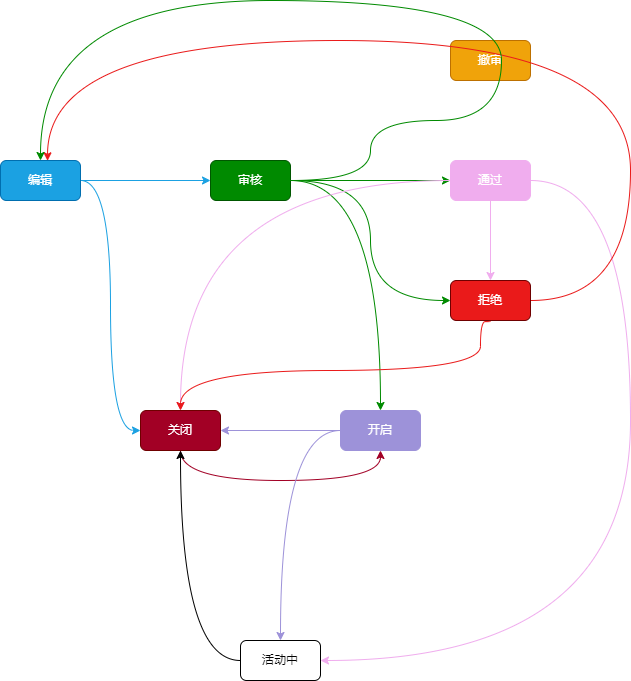

The diagram above was exported from draw.io. Its source (the exported page's mxGraphModel, read from the mxfile embedded in the PNG):
<mxGraphModel dx="1420" dy="742" grid="1" gridSize="10" guides="1" tooltips="1" connect="1" arrows="1" fold="1" page="1" pageScale="1" pageWidth="827" pageHeight="1169" math="0" shadow="0">
  <root>
    <mxCell id="0" />
    <mxCell id="1" parent="0" />
    <mxCell id="sx_tsZc-lmL9nFYdQthe-18" style="edgeStyle=orthogonalEdgeStyle;orthogonalLoop=1;jettySize=auto;html=1;exitX=1;exitY=0.5;exitDx=0;exitDy=0;entryX=0;entryY=0.5;entryDx=0;entryDy=0;strokeColor=#1ba1e2;curved=1;" parent="1" source="B1QbkqLUiKbh4a3s0XFv-1" target="B1QbkqLUiKbh4a3s0XFv-2" edge="1">
      <mxGeometry relative="1" as="geometry" />
    </mxCell>
    <mxCell id="sx_tsZc-lmL9nFYdQthe-19" style="edgeStyle=orthogonalEdgeStyle;orthogonalLoop=1;jettySize=auto;html=1;entryX=0;entryY=0.5;entryDx=0;entryDy=0;curved=1;strokeColor=#1ba1e2;" parent="1" source="B1QbkqLUiKbh4a3s0XFv-1" target="B1QbkqLUiKbh4a3s0XFv-3" edge="1">
      <mxGeometry relative="1" as="geometry" />
    </mxCell>
    <mxCell id="B1QbkqLUiKbh4a3s0XFv-1" value="编辑" style="rounded=1;whiteSpace=wrap;html=1;fillColor=#1ba1e2;strokeColor=#006EAF;fontColor=#ffffff;" parent="1" vertex="1">
      <mxGeometry x="80" y="310" width="80" height="40" as="geometry" />
    </mxCell>
    <mxCell id="sx_tsZc-lmL9nFYdQthe-9" style="edgeStyle=orthogonalEdgeStyle;orthogonalLoop=1;jettySize=auto;html=1;curved=1;strokeColor=#008a00;" parent="1" source="B1QbkqLUiKbh4a3s0XFv-2" target="sx_tsZc-lmL9nFYdQthe-2" edge="1">
      <mxGeometry relative="1" as="geometry" />
    </mxCell>
    <mxCell id="sx_tsZc-lmL9nFYdQthe-10" style="edgeStyle=orthogonalEdgeStyle;orthogonalLoop=1;jettySize=auto;html=1;entryX=0;entryY=0.5;entryDx=0;entryDy=0;curved=1;strokeColor=#008a00;" parent="1" source="B1QbkqLUiKbh4a3s0XFv-2" target="sx_tsZc-lmL9nFYdQthe-4" edge="1">
      <mxGeometry relative="1" as="geometry" />
    </mxCell>
    <mxCell id="sx_tsZc-lmL9nFYdQthe-13" style="edgeStyle=orthogonalEdgeStyle;orthogonalLoop=1;jettySize=auto;html=1;curved=1;strokeColor=#008a00;" parent="1" source="B1QbkqLUiKbh4a3s0XFv-2" target="sx_tsZc-lmL9nFYdQthe-5" edge="1">
      <mxGeometry relative="1" as="geometry" />
    </mxCell>
    <mxCell id="B1QbkqLUiKbh4a3s0XFv-2" value="审核" style="rounded=1;whiteSpace=wrap;html=1;fillColor=#008a00;strokeColor=#005700;fontColor=#ffffff;" parent="1" vertex="1">
      <mxGeometry x="290" y="310" width="80" height="40" as="geometry" />
    </mxCell>
    <mxCell id="sx_tsZc-lmL9nFYdQthe-1" value="撤审" style="rounded=1;whiteSpace=wrap;html=1;fillColor=#f0a30a;strokeColor=#BD7000;fontColor=#ffffff;" parent="1" vertex="1">
      <mxGeometry x="530" y="190" width="80" height="40" as="geometry" />
    </mxCell>
    <mxCell id="sx_tsZc-lmL9nFYdQthe-17" style="edgeStyle=orthogonalEdgeStyle;orthogonalLoop=1;jettySize=auto;html=1;entryX=0.5;entryY=1;entryDx=0;entryDy=0;strokeColor=#a20025;curved=1;" parent="1" source="B1QbkqLUiKbh4a3s0XFv-3" target="sx_tsZc-lmL9nFYdQthe-5" edge="1">
      <mxGeometry relative="1" as="geometry">
        <Array as="points">
          <mxPoint x="260" y="630" />
          <mxPoint x="460" y="630" />
        </Array>
      </mxGeometry>
    </mxCell>
    <mxCell id="B1QbkqLUiKbh4a3s0XFv-3" value="关闭" style="rounded=1;whiteSpace=wrap;html=1;fillColor=#a20025;strokeColor=#6F0000;fontColor=#ffffff;" parent="1" vertex="1">
      <mxGeometry x="220" y="560" width="80" height="40" as="geometry" />
    </mxCell>
    <mxCell id="sx_tsZc-lmL9nFYdQthe-22" style="edgeStyle=orthogonalEdgeStyle;rounded=0;orthogonalLoop=1;jettySize=auto;html=1;entryX=0.5;entryY=0;entryDx=0;entryDy=0;strokeColor=#f0adee;" parent="1" source="sx_tsZc-lmL9nFYdQthe-2" target="sx_tsZc-lmL9nFYdQthe-4" edge="1">
      <mxGeometry relative="1" as="geometry" />
    </mxCell>
    <mxCell id="sx_tsZc-lmL9nFYdQthe-24" style="edgeStyle=orthogonalEdgeStyle;orthogonalLoop=1;jettySize=auto;html=1;strokeColor=#f0adee;curved=1;" parent="1" source="sx_tsZc-lmL9nFYdQthe-2" target="sx_tsZc-lmL9nFYdQthe-14" edge="1">
      <mxGeometry relative="1" as="geometry">
        <mxPoint x="660" y="840" as="targetPoint" />
        <Array as="points">
          <mxPoint x="710" y="330" />
          <mxPoint x="710" y="810" />
        </Array>
      </mxGeometry>
    </mxCell>
    <mxCell id="sx_tsZc-lmL9nFYdQthe-25" style="edgeStyle=orthogonalEdgeStyle;orthogonalLoop=1;jettySize=auto;html=1;curved=1;strokeColor=#f0adee;" parent="1" source="sx_tsZc-lmL9nFYdQthe-2" target="B1QbkqLUiKbh4a3s0XFv-3" edge="1">
      <mxGeometry relative="1" as="geometry" />
    </mxCell>
    <mxCell id="sx_tsZc-lmL9nFYdQthe-2" value="通过" style="rounded=1;whiteSpace=wrap;html=1;fillColor=#f0adee;fontColor=#ffffff;strokeColor=#f0adee;" parent="1" vertex="1">
      <mxGeometry x="530" y="310" width="80" height="40" as="geometry" />
    </mxCell>
    <mxCell id="sx_tsZc-lmL9nFYdQthe-20" style="edgeStyle=orthogonalEdgeStyle;orthogonalLoop=1;jettySize=auto;html=1;entryX=0.588;entryY=0.008;entryDx=0;entryDy=0;entryPerimeter=0;exitX=1;exitY=0.5;exitDx=0;exitDy=0;curved=1;strokeColor=#ea1a1a;" parent="1" source="sx_tsZc-lmL9nFYdQthe-4" target="B1QbkqLUiKbh4a3s0XFv-1" edge="1">
      <mxGeometry relative="1" as="geometry">
        <Array as="points">
          <mxPoint x="710" y="450" />
          <mxPoint x="710" y="190" />
          <mxPoint x="127" y="190" />
        </Array>
      </mxGeometry>
    </mxCell>
    <mxCell id="sx_tsZc-lmL9nFYdQthe-21" style="edgeStyle=orthogonalEdgeStyle;orthogonalLoop=1;jettySize=auto;html=1;curved=1;strokeColor=#ea1a1a;" parent="1" target="B1QbkqLUiKbh4a3s0XFv-3" edge="1">
      <mxGeometry relative="1" as="geometry">
        <mxPoint x="540" y="550" as="targetPoint" />
        <mxPoint x="569.9944134078213" y="470" as="sourcePoint" />
        <Array as="points">
          <mxPoint x="570" y="471" />
          <mxPoint x="560" y="471" />
          <mxPoint x="560" y="520" />
          <mxPoint x="260" y="520" />
        </Array>
      </mxGeometry>
    </mxCell>
    <mxCell id="sx_tsZc-lmL9nFYdQthe-4" value="拒绝" style="rounded=1;whiteSpace=wrap;html=1;fillColor=#ea1a1a;fontColor=#ffffff;strokeColor=#6F0000;" parent="1" vertex="1">
      <mxGeometry x="530" y="430" width="80" height="40" as="geometry" />
    </mxCell>
    <mxCell id="sx_tsZc-lmL9nFYdQthe-15" style="edgeStyle=orthogonalEdgeStyle;orthogonalLoop=1;jettySize=auto;html=1;entryX=0.5;entryY=0;entryDx=0;entryDy=0;curved=1;strokeColor=#9d92d9;" parent="1" source="sx_tsZc-lmL9nFYdQthe-5" target="sx_tsZc-lmL9nFYdQthe-14" edge="1">
      <mxGeometry relative="1" as="geometry" />
    </mxCell>
    <mxCell id="sx_tsZc-lmL9nFYdQthe-16" style="edgeStyle=orthogonalEdgeStyle;orthogonalLoop=1;jettySize=auto;html=1;curved=1;strokeColor=#9d92d9;" parent="1" source="sx_tsZc-lmL9nFYdQthe-5" target="B1QbkqLUiKbh4a3s0XFv-3" edge="1">
      <mxGeometry relative="1" as="geometry" />
    </mxCell>
    <mxCell id="sx_tsZc-lmL9nFYdQthe-5" value="开启" style="rounded=1;whiteSpace=wrap;html=1;fillColor=#9d92d9;strokeColor=#9d92d9;fontColor=#ffffff;" parent="1" vertex="1">
      <mxGeometry x="420" y="560" width="80" height="40" as="geometry" />
    </mxCell>
    <mxCell id="Z68hlVL9AWppbYPwLJUy-1" style="edgeStyle=orthogonalEdgeStyle;orthogonalLoop=1;jettySize=auto;html=1;entryX=0.5;entryY=1;entryDx=0;entryDy=0;curved=1;" edge="1" parent="1" source="sx_tsZc-lmL9nFYdQthe-14" target="B1QbkqLUiKbh4a3s0XFv-3">
      <mxGeometry relative="1" as="geometry" />
    </mxCell>
    <mxCell id="sx_tsZc-lmL9nFYdQthe-14" value="活动中" style="rounded=1;whiteSpace=wrap;html=1;" parent="1" vertex="1">
      <mxGeometry x="320" y="790" width="80" height="40" as="geometry" />
    </mxCell>
    <mxCell id="sx_tsZc-lmL9nFYdQthe-11" style="edgeStyle=orthogonalEdgeStyle;orthogonalLoop=1;jettySize=auto;html=1;entryX=0.5;entryY=0;entryDx=0;entryDy=0;curved=1;strokeColor=#008a00;" parent="1" target="B1QbkqLUiKbh4a3s0XFv-1" edge="1">
      <mxGeometry relative="1" as="geometry">
        <mxPoint x="370" y="330" as="sourcePoint" />
        <mxPoint x="579.9999999999998" y="150.0000000000001" as="targetPoint" />
        <Array as="points">
          <mxPoint x="450" y="270" />
          <mxPoint x="581" y="270" />
          <mxPoint x="581" y="150" />
          <mxPoint x="120" y="150" />
        </Array>
      </mxGeometry>
    </mxCell>
  </root>
</mxGraphModel>